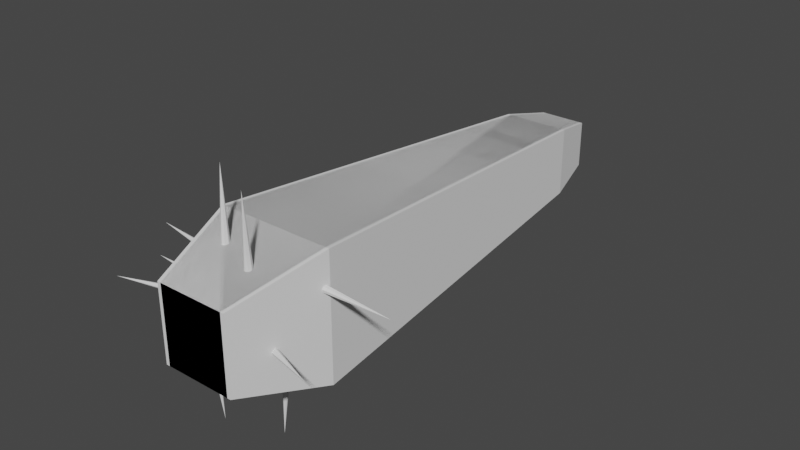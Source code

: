 # Source: clubs.blend  (saved by Blender 2.80.74; exported with 4.5.12 LTS)
import bpy
from mathutils import Matrix  # noqa: F401  (used for matrix-valued properties, if any)

bpy.ops.wm.read_factory_settings(use_empty=True)
scene = bpy.context.scene
scene.name = 'Scene'

# ---- collections
col_collection = bpy.data.collections.new('Collection'); scene.collection.children.link(col_collection)
col_collection_2_001 = bpy.data.collections.new('Collection 2.001'); scene.collection.children.link(col_collection_2_001)
col_collection_3 = bpy.data.collections.new('Collection 3'); scene.collection.children.link(col_collection_3)

# ---- world
world_world = bpy.data.worlds.new('World'); scene.world = world_world
world_world.use_nodes = True; world_world.node_tree.nodes.clear()
_N = world_world.node_tree.nodes; _L = world_world.node_tree.links
n0 = _N.new('ShaderNodeOutputWorld'); n0.name = 'World Output'; n0.location = (300, 300)
n1 = _N.new('ShaderNodeBackground'); n1.name = 'Background'; n1.location = (10, 300)
n1.inputs[0].default_value = (0.05088, 0.05088, 0.05088, 1.0)
_L.new(n1.outputs[0], n0.inputs[0])
n0.is_active_output = True
world_world.color = (0.05088, 0.05088, 0.05088)
world_world.use_sun_shadow = False
world_world.sun_shadow_jitter_overblur = 0.0

# ---- meshes
me_cube_005 = bpy.data.meshes.new('Cube.005')
me_cube_005.from_pydata([(-1.214, 1.0, -1.214), (-1.993, 0.6543, -1.993), (-1.214, 1.0, 1.214), (-1.993, 0.6543, 1.993), (1.214, 1.0, -1.214), (1.993, 0.6543, -1.993), (1.993, 0.6543, 1.993), (1.214, 1.0, 1.214), (-1.122, -0.7965, -1.122), (-0.7626, -1.0, -0.7626), (-0.7626, -1.0, 0.7626), (-1.122, -0.7965, 1.122), (0.7626, -1.0, -0.7626), (1.122, -0.7965, -1.122), (1.122, -0.7965, 1.122), (0.7626, -1.0, 0.7626)], [], [(0, 2, 7, 4), (5, 6, 14, 13), (1, 5, 13, 8), (12, 15, 10, 9), (2, 0, 1, 3), (5, 1, 0, 4), (3, 6, 7, 2), (6, 5, 4, 7), (6, 3, 11, 14), (9, 10, 11, 8), (15, 12, 13, 14), (8, 13, 12, 9), (14, 11, 10, 15), (8, 11, 3, 1)])
_uv = me_cube_005.uv_layers.new(name='UVMap')
_uv.uv.foreach_set('vector', [0.3979, 0.2729, 0.6021, 0.2729, 0.6021, 0.4771, 0.3979, 0.4771, 0.375, 0.5432, 0.625, 0.5432, 0.625, 0.7246, 0.375, 0.7246, 0.125, 0.5432, 0.375, 0.5432, 0.375, 0.7246, 0.125, 0.7246, 0.4047, 0.7797, 0.5953, 0.7797, 0.5953, 0.9703, 0.4047, 0.9703, 0.6021, 0.2729, 0.3979, 0.2729, 0.375, 0.2068, 0.625, 0.2068, 0.375, 0.5432, 0.125, 0.5432, 0.1479, 0.5, 0.3521, 0.5, 0.875, 0.5432, 0.625, 0.5432, 0.6479, 0.5, 0.8521, 0.5, 0.625, 0.5432, 0.375, 0.5432, 0.3979, 0.4771, 0.6021, 0.4771, 0.625, 0.5432, 0.875, 0.5432, 0.875, 0.7246, 0.625, 0.7246, 0.4047, 0.9703, 0.5953, 0.9703, 0.625, 1.0, 0.375, 1.0, 0.5953, 0.7797, 0.4047, 0.7797, 0.375, 0.7246, 0.625, 0.7246, 0.125, 0.7246, 0.375, 0.7246, 0.3453, 0.75, 0.1547, 0.75, 0.625, 0.7246, 0.875, 0.7246, 0.8453, 0.75, 0.6547, 0.75, 0.375, 0.02544, 0.625, 0.02544, 0.625, 0.2068, 0.375, 0.2068])
me_cube_005.use_remesh_preserve_volume = False
me_cube_005.use_remesh_preserve_attributes = False
me_cube_005.use_mirror_vertex_groups = False
me_cube_005.update()
me_cone = bpy.data.meshes.new('Cone')
me_cone.from_pydata([(0.0, -0.1156, -1.0), (-0.08175, -0.08175, -1.0), (-0.1156, 3.404e-07, -1.0), (-0.08175, 0.08175, -1.0), (3.767e-08, 0.1156, -1.0), (0.08175, 0.08175, -1.0), (0.0, 0.0, 1.0), (0.1156, 2.375e-07, -1.0), (0.08175, -0.08175, -1.0)], [], [(6, 5, 4), (0, 1, 2, 3, 4, 5, 7, 8), (6, 8, 7), (3, 6, 4), (6, 7, 5), (2, 6, 3), (6, 0, 8), (1, 0, 6), (1, 6, 2)])
_uv = me_cone.uv_layers.new(name='UVMap')
_uv.uv.foreach_set('vector', [0.25, 0.25, 0.08029, 0.08029, 0.25, 0.01, 0.75, 0.49, 0.9197, 0.4197, 0.99, 0.25, 0.9197, 0.08029, 0.75, 0.01, 0.5803, 0.08029, 0.51, 0.25, 0.5803, 0.4197, 0.25, 0.25, 0.08029, 0.4197, 0.01, 0.25, 0.4197, 0.08029, 0.25, 0.25, 0.75, 0.01, 0.25, 0.25, 0.51, 0.25, 0.08029, 0.08029, 0.49, 0.25, 0.25, 0.25, 0.9197, 0.08029, 0.25, 0.25, 0.25, 0.49, 0.08029, 0.4197, 0.9197, 0.4197, 0.25, 0.49, 0.25, 0.25, 0.4197, 0.4197, 0.25, 0.25, 0.99, 0.25])
me_cone.use_remesh_preserve_volume = False
me_cone.use_remesh_preserve_attributes = False
me_cone.use_mirror_vertex_groups = False
me_cone.update()
me_cone_001 = bpy.data.meshes.new('Cone.001')
me_cone_001.from_pydata([(0.0, -0.1156, -1.0), (-0.08175, -0.08175, -1.0), (-0.1156, 3.404e-07, -1.0), (-0.08175, 0.08175, -1.0), (3.767e-08, 0.1156, -1.0), (0.08175, 0.08175, -1.0), (0.0, 0.0, 1.0), (0.1156, 2.375e-07, -1.0), (0.08175, -0.08175, -1.0)], [], [(6, 5, 4), (0, 1, 2, 3, 4, 5, 7, 8), (6, 8, 7), (3, 6, 4), (6, 7, 5), (2, 6, 3), (6, 0, 8), (1, 0, 6), (1, 6, 2)])
_uv = me_cone_001.uv_layers.new(name='UVMap')
_uv.uv.foreach_set('vector', [0.25, 0.25, 0.08029, 0.08029, 0.25, 0.01, 0.75, 0.49, 0.9197, 0.4197, 0.99, 0.25, 0.9197, 0.08029, 0.75, 0.01, 0.5803, 0.08029, 0.51, 0.25, 0.5803, 0.4197, 0.25, 0.25, 0.08029, 0.4197, 0.01, 0.25, 0.4197, 0.08029, 0.25, 0.25, 0.75, 0.01, 0.25, 0.25, 0.51, 0.25, 0.08029, 0.08029, 0.49, 0.25, 0.25, 0.25, 0.9197, 0.08029, 0.25, 0.25, 0.25, 0.49, 0.08029, 0.4197, 0.9197, 0.4197, 0.25, 0.49, 0.25, 0.25, 0.4197, 0.4197, 0.25, 0.25, 0.99, 0.25])
me_cone_001.use_remesh_preserve_volume = False
me_cone_001.use_remesh_preserve_attributes = False
me_cone_001.use_mirror_vertex_groups = False
me_cone_001.update()
me_cone_002 = bpy.data.meshes.new('Cone.002')
me_cone_002.from_pydata([(0.0, -0.1156, -1.0), (-0.08175, -0.08175, -1.0), (-0.1156, 3.404e-07, -1.0), (-0.08175, 0.08175, -1.0), (3.767e-08, 0.1156, -1.0), (0.08175, 0.08175, -1.0), (0.0, 0.0, 1.0), (0.1156, 2.375e-07, -1.0), (0.08175, -0.08175, -1.0)], [], [(6, 5, 4), (0, 1, 2, 3, 4, 5, 7, 8), (6, 8, 7), (3, 6, 4), (6, 7, 5), (2, 6, 3), (6, 0, 8), (1, 0, 6), (1, 6, 2)])
_uv = me_cone_002.uv_layers.new(name='UVMap')
_uv.uv.foreach_set('vector', [0.25, 0.25, 0.08029, 0.08029, 0.25, 0.01, 0.75, 0.49, 0.9197, 0.4197, 0.99, 0.25, 0.9197, 0.08029, 0.75, 0.01, 0.5803, 0.08029, 0.51, 0.25, 0.5803, 0.4197, 0.25, 0.25, 0.08029, 0.4197, 0.01, 0.25, 0.4197, 0.08029, 0.25, 0.25, 0.75, 0.01, 0.25, 0.25, 0.51, 0.25, 0.08029, 0.08029, 0.49, 0.25, 0.25, 0.25, 0.9197, 0.08029, 0.25, 0.25, 0.25, 0.49, 0.08029, 0.4197, 0.9197, 0.4197, 0.25, 0.49, 0.25, 0.25, 0.4197, 0.4197, 0.25, 0.25, 0.99, 0.25])
me_cone_002.use_remesh_preserve_volume = False
me_cone_002.use_remesh_preserve_attributes = False
me_cone_002.use_mirror_vertex_groups = False
me_cone_002.update()
me_cone_003 = bpy.data.meshes.new('Cone.003')
me_cone_003.from_pydata([(0.0, -0.1156, -1.0), (-0.08175, -0.08175, -1.0), (-0.1156, 3.404e-07, -1.0), (-0.08175, 0.08175, -1.0), (3.767e-08, 0.1156, -1.0), (0.08175, 0.08175, -1.0), (0.0, 0.0, 1.0), (0.1156, 2.375e-07, -1.0), (0.08175, -0.08175, -1.0)], [], [(6, 5, 4), (0, 1, 2, 3, 4, 5, 7, 8), (6, 8, 7), (3, 6, 4), (6, 7, 5), (2, 6, 3), (6, 0, 8), (1, 0, 6), (1, 6, 2)])
_uv = me_cone_003.uv_layers.new(name='UVMap')
_uv.uv.foreach_set('vector', [0.25, 0.25, 0.08029, 0.08029, 0.25, 0.01, 0.75, 0.49, 0.9197, 0.4197, 0.99, 0.25, 0.9197, 0.08029, 0.75, 0.01, 0.5803, 0.08029, 0.51, 0.25, 0.5803, 0.4197, 0.25, 0.25, 0.08029, 0.4197, 0.01, 0.25, 0.4197, 0.08029, 0.25, 0.25, 0.75, 0.01, 0.25, 0.25, 0.51, 0.25, 0.08029, 0.08029, 0.49, 0.25, 0.25, 0.25, 0.9197, 0.08029, 0.25, 0.25, 0.25, 0.49, 0.08029, 0.4197, 0.9197, 0.4197, 0.25, 0.49, 0.25, 0.25, 0.4197, 0.4197, 0.25, 0.25, 0.99, 0.25])
me_cone_003.use_remesh_preserve_volume = False
me_cone_003.use_remesh_preserve_attributes = False
me_cone_003.use_mirror_vertex_groups = False
me_cone_003.update()
me_cone_004 = bpy.data.meshes.new('Cone.004')
me_cone_004.from_pydata([(0.0, -0.1156, -1.0), (-0.08175, -0.08175, -1.0), (-0.1156, 3.404e-07, -1.0), (-0.08175, 0.08175, -1.0), (3.767e-08, 0.1156, -1.0), (0.08175, 0.08175, -1.0), (0.0, 0.0, 1.0), (0.1156, 2.375e-07, -1.0), (0.08175, -0.08175, -1.0)], [], [(6, 5, 4), (0, 1, 2, 3, 4, 5, 7, 8), (6, 8, 7), (3, 6, 4), (6, 7, 5), (2, 6, 3), (6, 0, 8), (1, 0, 6), (1, 6, 2)])
_uv = me_cone_004.uv_layers.new(name='UVMap')
_uv.uv.foreach_set('vector', [0.25, 0.25, 0.08029, 0.08029, 0.25, 0.01, 0.75, 0.49, 0.9197, 0.4197, 0.99, 0.25, 0.9197, 0.08029, 0.75, 0.01, 0.5803, 0.08029, 0.51, 0.25, 0.5803, 0.4197, 0.25, 0.25, 0.08029, 0.4197, 0.01, 0.25, 0.4197, 0.08029, 0.25, 0.25, 0.75, 0.01, 0.25, 0.25, 0.51, 0.25, 0.08029, 0.08029, 0.49, 0.25, 0.25, 0.25, 0.9197, 0.08029, 0.25, 0.25, 0.25, 0.49, 0.08029, 0.4197, 0.9197, 0.4197, 0.25, 0.49, 0.25, 0.25, 0.4197, 0.4197, 0.25, 0.25, 0.99, 0.25])
me_cone_004.use_remesh_preserve_volume = False
me_cone_004.use_remesh_preserve_attributes = False
me_cone_004.use_mirror_vertex_groups = False
me_cone_004.update()
me_cone_005 = bpy.data.meshes.new('Cone.005')
me_cone_005.from_pydata([(0.0, -0.1156, -1.0), (-0.08175, -0.08175, -1.0), (-0.1156, 3.404e-07, -1.0), (-0.08175, 0.08175, -1.0), (3.767e-08, 0.1156, -1.0), (0.08175, 0.08175, -1.0), (0.0, 0.0, 1.0), (0.1156, 2.375e-07, -1.0), (0.08175, -0.08175, -1.0)], [], [(6, 5, 4), (0, 1, 2, 3, 4, 5, 7, 8), (6, 8, 7), (3, 6, 4), (6, 7, 5), (2, 6, 3), (6, 0, 8), (1, 0, 6), (1, 6, 2)])
_uv = me_cone_005.uv_layers.new(name='UVMap')
_uv.uv.foreach_set('vector', [0.25, 0.25, 0.08029, 0.08029, 0.25, 0.01, 0.75, 0.49, 0.9197, 0.4197, 0.99, 0.25, 0.9197, 0.08029, 0.75, 0.01, 0.5803, 0.08029, 0.51, 0.25, 0.5803, 0.4197, 0.25, 0.25, 0.08029, 0.4197, 0.01, 0.25, 0.4197, 0.08029, 0.25, 0.25, 0.75, 0.01, 0.25, 0.25, 0.51, 0.25, 0.08029, 0.08029, 0.49, 0.25, 0.25, 0.25, 0.9197, 0.08029, 0.25, 0.25, 0.25, 0.49, 0.08029, 0.4197, 0.9197, 0.4197, 0.25, 0.49, 0.25, 0.25, 0.4197, 0.4197, 0.25, 0.25, 0.99, 0.25])
me_cone_005.use_remesh_preserve_volume = False
me_cone_005.use_remesh_preserve_attributes = False
me_cone_005.use_mirror_vertex_groups = False
me_cone_005.update()
me_cone_006 = bpy.data.meshes.new('Cone.006')
me_cone_006.from_pydata([(0.0, -0.1156, -1.0), (-0.08175, -0.08175, -1.0), (-0.1156, 3.404e-07, -1.0), (-0.08175, 0.08175, -1.0), (3.767e-08, 0.1156, -1.0), (0.08175, 0.08175, -1.0), (0.0, 0.0, 1.0), (0.1156, 2.375e-07, -1.0), (0.08175, -0.08175, -1.0)], [], [(6, 5, 4), (0, 1, 2, 3, 4, 5, 7, 8), (6, 8, 7), (3, 6, 4), (6, 7, 5), (2, 6, 3), (6, 0, 8), (1, 0, 6), (1, 6, 2)])
_uv = me_cone_006.uv_layers.new(name='UVMap')
_uv.uv.foreach_set('vector', [0.25, 0.25, 0.08029, 0.08029, 0.25, 0.01, 0.75, 0.49, 0.9197, 0.4197, 0.99, 0.25, 0.9197, 0.08029, 0.75, 0.01, 0.5803, 0.08029, 0.51, 0.25, 0.5803, 0.4197, 0.25, 0.25, 0.08029, 0.4197, 0.01, 0.25, 0.4197, 0.08029, 0.25, 0.25, 0.75, 0.01, 0.25, 0.25, 0.51, 0.25, 0.08029, 0.08029, 0.49, 0.25, 0.25, 0.25, 0.9197, 0.08029, 0.25, 0.25, 0.25, 0.49, 0.08029, 0.4197, 0.9197, 0.4197, 0.25, 0.49, 0.25, 0.25, 0.4197, 0.4197, 0.25, 0.25, 0.99, 0.25])
me_cone_006.use_remesh_preserve_volume = False
me_cone_006.use_remesh_preserve_attributes = False
me_cone_006.use_mirror_vertex_groups = False
me_cone_006.update()
me_cone_007 = bpy.data.meshes.new('Cone.007')
me_cone_007.from_pydata([(0.0, -0.1156, -1.0), (-0.08175, -0.08175, -1.0), (-0.1156, 3.404e-07, -1.0), (-0.08175, 0.08175, -1.0), (3.767e-08, 0.1156, -1.0), (0.08175, 0.08175, -1.0), (0.0, 0.0, 1.0), (0.1156, 2.375e-07, -1.0), (0.08175, -0.08175, -1.0)], [], [(6, 5, 4), (0, 1, 2, 3, 4, 5, 7, 8), (6, 8, 7), (3, 6, 4), (6, 7, 5), (2, 6, 3), (6, 0, 8), (1, 0, 6), (1, 6, 2)])
_uv = me_cone_007.uv_layers.new(name='UVMap')
_uv.uv.foreach_set('vector', [0.25, 0.25, 0.08029, 0.08029, 0.25, 0.01, 0.75, 0.49, 0.9197, 0.4197, 0.99, 0.25, 0.9197, 0.08029, 0.75, 0.01, 0.5803, 0.08029, 0.51, 0.25, 0.5803, 0.4197, 0.25, 0.25, 0.08029, 0.4197, 0.01, 0.25, 0.4197, 0.08029, 0.25, 0.25, 0.75, 0.01, 0.25, 0.25, 0.51, 0.25, 0.08029, 0.08029, 0.49, 0.25, 0.25, 0.25, 0.9197, 0.08029, 0.25, 0.25, 0.25, 0.49, 0.08029, 0.4197, 0.9197, 0.4197, 0.25, 0.49, 0.25, 0.25, 0.4197, 0.4197, 0.25, 0.25, 0.99, 0.25])
me_cone_007.use_remesh_preserve_volume = False
me_cone_007.use_remesh_preserve_attributes = False
me_cone_007.use_mirror_vertex_groups = False
me_cone_007.update()
me_cone_008 = bpy.data.meshes.new('Cone.008')
me_cone_008.from_pydata([(0.0, -0.1156, -1.0), (-0.08175, -0.08175, -1.0), (-0.1156, 3.404e-07, -1.0), (-0.08175, 0.08175, -1.0), (3.767e-08, 0.1156, -1.0), (0.08175, 0.08175, -1.0), (0.0, 0.0, 1.0), (0.1156, 2.375e-07, -1.0), (0.08175, -0.08175, -1.0)], [], [(6, 5, 4), (0, 1, 2, 3, 4, 5, 7, 8), (6, 8, 7), (3, 6, 4), (6, 7, 5), (2, 6, 3), (6, 0, 8), (1, 0, 6), (1, 6, 2)])
_uv = me_cone_008.uv_layers.new(name='UVMap')
_uv.uv.foreach_set('vector', [0.25, 0.25, 0.08029, 0.08029, 0.25, 0.01, 0.75, 0.49, 0.9197, 0.4197, 0.99, 0.25, 0.9197, 0.08029, 0.75, 0.01, 0.5803, 0.08029, 0.51, 0.25, 0.5803, 0.4197, 0.25, 0.25, 0.08029, 0.4197, 0.01, 0.25, 0.4197, 0.08029, 0.25, 0.25, 0.75, 0.01, 0.25, 0.25, 0.51, 0.25, 0.08029, 0.08029, 0.49, 0.25, 0.25, 0.25, 0.9197, 0.08029, 0.25, 0.25, 0.25, 0.49, 0.08029, 0.4197, 0.9197, 0.4197, 0.25, 0.49, 0.25, 0.25, 0.4197, 0.4197, 0.25, 0.25, 0.99, 0.25])
me_cone_008.use_remesh_preserve_volume = False
me_cone_008.use_remesh_preserve_attributes = False
me_cone_008.use_mirror_vertex_groups = False
me_cone_008.update()
me_cube_008 = bpy.data.meshes.new('Cube.008')
me_cube_008.from_pydata([(-1.214, 1.0, -1.214), (-1.993, 0.6543, -1.993), (-1.214, 1.0, 1.214), (-1.993, 0.6543, 1.993), (1.214, 1.0, -1.214), (1.993, 0.6543, -1.993), (1.993, 0.6543, 1.993), (1.214, 1.0, 1.214), (-1.122, -0.7965, -1.122), (-0.7626, -1.0, -0.7626), (-0.7626, -1.0, 0.7626), (-1.122, -0.7965, 1.122), (0.7626, -1.0, -0.7626), (1.122, -0.7965, -1.122), (1.122, -0.7965, 1.122), (0.7626, -1.0, 0.7626)], [], [(0, 2, 7, 4), (5, 6, 14, 13), (1, 5, 13, 8), (12, 15, 10, 9), (2, 0, 1, 3), (5, 1, 0, 4), (3, 6, 7, 2), (6, 5, 4, 7), (6, 3, 11, 14), (9, 10, 11, 8), (15, 12, 13, 14), (8, 13, 12, 9), (14, 11, 10, 15), (8, 11, 3, 1)])
_uv = me_cube_008.uv_layers.new(name='UVMap')
_uv.uv.foreach_set('vector', [0.3979, 0.2729, 0.6021, 0.2729, 0.6021, 0.4771, 0.3979, 0.4771, 0.375, 0.5432, 0.625, 0.5432, 0.625, 0.7246, 0.375, 0.7246, 0.125, 0.5432, 0.375, 0.5432, 0.375, 0.7246, 0.125, 0.7246, 0.4047, 0.7797, 0.5953, 0.7797, 0.5953, 0.9703, 0.4047, 0.9703, 0.6021, 0.2729, 0.3979, 0.2729, 0.375, 0.2068, 0.625, 0.2068, 0.375, 0.5432, 0.125, 0.5432, 0.1479, 0.5, 0.3521, 0.5, 0.875, 0.5432, 0.625, 0.5432, 0.6479, 0.5, 0.8521, 0.5, 0.625, 0.5432, 0.375, 0.5432, 0.3979, 0.4771, 0.6021, 0.4771, 0.625, 0.5432, 0.875, 0.5432, 0.875, 0.7246, 0.625, 0.7246, 0.4047, 0.9703, 0.5953, 0.9703, 0.625, 1.0, 0.375, 1.0, 0.5953, 0.7797, 0.4047, 0.7797, 0.375, 0.7246, 0.625, 0.7246, 0.125, 0.7246, 0.375, 0.7246, 0.3453, 0.75, 0.1547, 0.75, 0.625, 0.7246, 0.875, 0.7246, 0.8453, 0.75, 0.6547, 0.75, 0.375, 0.02544, 0.625, 0.02544, 0.625, 0.2068, 0.375, 0.2068])
me_cube_008.use_remesh_preserve_volume = False
me_cube_008.use_remesh_preserve_attributes = False
me_cube_008.use_mirror_vertex_groups = False
me_cube_008.update()
me_cube_010 = bpy.data.meshes.new('Cube.010')
me_cube_010.from_pydata([(-1.214, 1.0, -1.214), (-1.993, 0.6543, -1.993), (-1.214, 1.0, 1.214), (-1.993, 0.6543, 1.993), (1.214, 1.0, -1.214), (1.993, 0.6543, -1.993), (1.993, 0.6543, 1.993), (1.214, 1.0, 1.214), (-1.122, -0.7965, -1.122), (-0.7626, -1.0, -0.7626), (-0.7626, -1.0, 0.7626), (-1.122, -0.7965, 1.122), (0.7626, -1.0, -0.7626), (1.122, -0.7965, -1.122), (1.122, -0.7965, 1.122), (0.7626, -1.0, 0.7626)], [], [(0, 2, 7, 4), (5, 6, 14, 13), (1, 5, 13, 8), (12, 15, 10, 9), (2, 0, 1, 3), (5, 1, 0, 4), (3, 6, 7, 2), (6, 5, 4, 7), (6, 3, 11, 14), (9, 10, 11, 8), (15, 12, 13, 14), (8, 13, 12, 9), (14, 11, 10, 15), (8, 11, 3, 1)])
_uv = me_cube_010.uv_layers.new(name='UVMap')
_uv.uv.foreach_set('vector', [0.3979, 0.2729, 0.6021, 0.2729, 0.6021, 0.4771, 0.3979, 0.4771, 0.375, 0.5432, 0.625, 0.5432, 0.625, 0.7246, 0.375, 0.7246, 0.125, 0.5432, 0.375, 0.5432, 0.375, 0.7246, 0.125, 0.7246, 0.4047, 0.7797, 0.5953, 0.7797, 0.5953, 0.9703, 0.4047, 0.9703, 0.6021, 0.2729, 0.3979, 0.2729, 0.375, 0.2068, 0.625, 0.2068, 0.375, 0.5432, 0.125, 0.5432, 0.1479, 0.5, 0.3521, 0.5, 0.875, 0.5432, 0.625, 0.5432, 0.6479, 0.5, 0.8521, 0.5, 0.625, 0.5432, 0.375, 0.5432, 0.3979, 0.4771, 0.6021, 0.4771, 0.625, 0.5432, 0.875, 0.5432, 0.875, 0.7246, 0.625, 0.7246, 0.4047, 0.9703, 0.5953, 0.9703, 0.625, 1.0, 0.375, 1.0, 0.5953, 0.7797, 0.4047, 0.7797, 0.375, 0.7246, 0.625, 0.7246, 0.125, 0.7246, 0.375, 0.7246, 0.3453, 0.75, 0.1547, 0.75, 0.625, 0.7246, 0.875, 0.7246, 0.8453, 0.75, 0.6547, 0.75, 0.375, 0.02544, 0.625, 0.02544, 0.625, 0.2068, 0.375, 0.2068])
me_cube_010.use_remesh_preserve_volume = False
me_cube_010.use_remesh_preserve_attributes = False
me_cube_010.use_mirror_vertex_groups = False
me_cube_010.update()
me_cube_011 = bpy.data.meshes.new('Cube.011')
me_cube_011.from_pydata([(-1.0, -1.0, -1.0), (-1.0, -1.0, 1.0), (-1.0, 1.0, -1.0), (-1.0, 1.0, 1.0), (1.0, -1.0, -1.0), (1.0, -1.0, 1.0), (1.0, 1.0, -1.0), (1.0, 1.0, 1.0)], [], [(0, 1, 3, 2), (2, 3, 7, 6), (6, 7, 5, 4), (4, 5, 1, 0), (2, 6, 4, 0), (7, 3, 1, 5)])
_uv = me_cube_011.uv_layers.new(name='UVMap')
_uv.uv.foreach_set('vector', [0.375, 0.0, 0.625, 0.0, 0.625, 0.25, 0.375, 0.25, 0.375, 0.25, 0.625, 0.25, 0.625, 0.5, 0.375, 0.5, 0.375, 0.5, 0.625, 0.5, 0.625, 0.75, 0.375, 0.75, 0.375, 0.75, 0.625, 0.75, 0.625, 1.0, 0.375, 1.0, 0.125, 0.5, 0.375, 0.5, 0.375, 0.75, 0.125, 0.75, 0.625, 0.5, 0.875, 0.5, 0.875, 0.75, 0.625, 0.75])
me_cube_011.use_remesh_preserve_volume = False
me_cube_011.use_remesh_preserve_attributes = False
me_cube_011.use_mirror_vertex_groups = False
me_cube_011.update()
me_cube_012 = bpy.data.meshes.new('Cube.012')
me_cube_012.from_pydata([(-1.0, -1.0, -1.0), (-1.0, -1.0, 1.0), (-1.0, 1.0, -1.0), (-1.0, 1.0, 1.0), (1.0, -1.0, -1.0), (1.0, -1.0, 1.0), (1.0, 1.0, -1.0), (1.0, 1.0, 1.0), (-2.047, 3.233, -0.02908), (-2.047, 3.175, -0.02908), (-2.047, 3.175, 0.02908), (-2.047, 3.233, 0.02908)], [], [(3, 2, 8, 11), (2, 3, 7, 6), (6, 7, 5, 4), (4, 5, 1, 0), (2, 6, 4, 0), (7, 3, 1, 5), (9, 10, 11, 8), (0, 1, 10, 9), (1, 3, 11, 10), (2, 0, 9, 8)])
_uv = me_cube_012.uv_layers.new(name='UVMap')
_uv.uv.foreach_set('vector', [0.625, 0.25, 0.375, 0.25, 0.375, 0.25, 0.625, 0.25, 0.375, 0.25, 0.625, 0.25, 0.625, 0.5, 0.375, 0.5, 0.375, 0.5, 0.625, 0.5, 0.625, 0.75, 0.375, 0.75, 0.375, 0.75, 0.625, 0.75, 0.625, 1.0, 0.375, 1.0, 0.125, 0.5, 0.375, 0.5, 0.375, 0.75, 0.125, 0.75, 0.625, 0.5, 0.875, 0.5, 0.875, 0.75, 0.625, 0.75, 0.375, 0.0, 0.625, 0.0, 0.625, 0.25, 0.375, 0.25, 0.375, 1.0, 0.625, 1.0, 0.625, 1.0, 0.375, 1.0, 0.875, 0.75, 0.875, 0.5, 0.875, 0.5, 0.875, 0.75, 0.125, 0.5, 0.125, 0.75, 0.125, 0.75, 0.125, 0.5])
me_cube_012.use_remesh_preserve_volume = False
me_cube_012.use_remesh_preserve_attributes = False
me_cube_012.use_mirror_vertex_groups = False
me_cube_012.update()

# ---- objects
ob_club = bpy.data.objects.new('Club', me_cube_005)
ob_cone = bpy.data.objects.new('Cone', me_cone)
ob_cone_001 = bpy.data.objects.new('Cone.001', me_cone_001)
ob_cone_002 = bpy.data.objects.new('Cone.002', me_cone_002)
ob_cone_003 = bpy.data.objects.new('Cone.003', me_cone_003)
ob_cone_004 = bpy.data.objects.new('Cone.004', me_cone_004)
ob_cone_005 = bpy.data.objects.new('Cone.005', me_cone_005)
ob_cone_006 = bpy.data.objects.new('Cone.006', me_cone_006)
ob_cone_007 = bpy.data.objects.new('Cone.007', me_cone_007)
ob_cone_008 = bpy.data.objects.new('Cone.008', me_cone_008)
ob_club_001 = bpy.data.objects.new('Club.001', me_cube_008)
ob_club_003 = bpy.data.objects.new('Club.003', me_cube_010)
ob_cube_001 = bpy.data.objects.new('Cube.001', me_cube_011)
ob_cube_002 = bpy.data.objects.new('Cube.002', me_cube_012)

# ---- transforms, parenting, visibility, modifiers, constraints
ob_club.location = (0.03792, 0.0, 0.0)
ob_club.scale = (-0.09757, -0.8662, -0.1056)
ob_club.lineart.crease_threshold = 0.0
ob_cone.location = (-0.04085, -0.6747, 0.1965)
ob_cone.rotation_euler = (-0.0403, -0.03298, 0.0172)
ob_cone.scale = (0.2105, 0.2105, 0.2105)
ob_cone.lineart.crease_threshold = 0.0
ob_cone_001.location = (0.09521, -0.7215, 0.1911)
ob_cone_001.rotation_euler = (0.08257, 0.07101, -0.03167)
ob_cone_001.scale = (0.2105, 0.2105, 0.2105)
ob_cone_001.lineart.crease_threshold = 0.0
ob_cone_002.location = (-0.1467, -0.7287, 0.01032)
ob_cone_002.rotation_euler = (0.854, -1.38, -0.3981)
ob_cone_002.scale = (0.2105, 0.2105, 0.2105)
ob_cone_002.lineart.crease_threshold = 0.0
ob_cone_003.location = (-0.2362, -0.5804, -0.0567)
ob_cone_003.rotation_euler = (0.0, -1.473, 0.03499)
ob_cone_003.scale = (0.2105, 0.2105, 0.2105)
ob_cone_003.lineart.crease_threshold = 0.0
ob_cone_004.location = (0.1593, -0.7215, -0.0393)
ob_cone_004.rotation_euler = (-1.042, 1.397, -1.407)
ob_cone_004.scale = (0.2105, 0.2105, 0.2105)
ob_cone_004.lineart.crease_threshold = 0.0
ob_cone_005.location = (0.2253, -0.5804, 0.09666)
ob_cone_005.rotation_euler = (1.084, 1.802, 1.193)
ob_cone_005.scale = (0.2105, 0.2105, 0.2105)
ob_cone_005.lineart.crease_threshold = 0.0
ob_cone_006.location = (0.06863, -0.5868, -0.2423)
ob_cone_006.rotation_euler = (-0.0, 3.234, 0.0)
ob_cone_006.scale = (0.2105, 0.2105, 0.2105)
ob_cone_006.lineart.crease_threshold = 0.0
ob_cone_007.location = (-0.05878, -0.7296, -0.1642)
ob_cone_007.rotation_euler = (-0.06833, 3.121, -0.07369)
ob_cone_007.scale = (0.2105, 0.2105, 0.2105)
ob_cone_007.lineart.crease_threshold = 0.0
ob_cone_008.location = (-0.1467, -0.6252, 0.08639)
ob_cone_008.rotation_euler = (0.3482, -1.421, -0.367)
ob_cone_008.scale = (0.2105, 0.2105, 0.2105)
ob_cone_008.lineart.crease_threshold = 0.0
ob_club_001.location = (0.02638, 0.0, 0.0)
ob_club_001.scale = (-0.09757, -0.8662, -0.1056)
ob_club_001.lineart.crease_threshold = 0.0
ob_club_003.location = (0.04823, 0.0, 0.0)
ob_club_003.scale = (-0.05412, -0.8662, -0.05857)
ob_club_003.lineart.crease_threshold = 0.0
ob_cube_001.location = (0.04581, -0.5666, 0.0)
ob_cube_001.scale = (0.1427, 0.1427, 0.1427)
ob_cube_001.lineart.crease_threshold = 0.0
ob_cube_002.location = (-0.1418, -0.5666, 0.0)
ob_cube_002.scale = (0.0935, 0.04577, 0.04577)
ob_cube_002.lineart.crease_threshold = 0.0

# ---- collection membership
col_collection.objects.link(ob_club)
col_collection_2_001.objects.link(ob_cone)
col_collection_2_001.objects.link(ob_cone_001)
col_collection_2_001.objects.link(ob_cone_002)
col_collection_2_001.objects.link(ob_cone_003)
col_collection_2_001.objects.link(ob_cone_004)
col_collection_2_001.objects.link(ob_cone_005)
col_collection_2_001.objects.link(ob_cone_006)
col_collection_2_001.objects.link(ob_cone_007)
col_collection_2_001.objects.link(ob_cone_008)
col_collection_2_001.objects.link(ob_club_001)
col_collection_3.objects.link(ob_club_003)
col_collection_3.objects.link(ob_cube_001)
col_collection_3.objects.link(ob_cube_002)

# ---- scene / render settings (as saved in the file)
scene.frame_start = 1; scene.frame_end = 250; scene.frame_set(1)
scene.render.engine = 'BLENDER_EEVEE_NEXT'
scene.cycles.use_denoising = False
scene.cycles.samples = 128
scene.cycles.sampling_pattern = 'TABULATED_SOBOL'
scene.cycles.use_adaptive_sampling = False
scene.cycles.use_light_tree = False
scene.view_settings.view_transform = 'Filmic'
bpy.context.view_layer.update()

# ---- added for rendering (the .blend has no active camera and no usable light): camera, sun
cam_auto = bpy.data.cameras.new('AutoCamera')
cam_auto.lens = 50.0
cam_auto.sensor_width = 36.0
cam_auto.clip_end = 1000.0
ob_auto_camera = bpy.data.objects.new('AutoCamera', cam_auto)
scene.collection.objects.link(ob_auto_camera)
ob_auto_camera.location = (1.96461, -2.36368, 1.55297)
ob_auto_camera.rotation_euler = (1.09748, -7.21219e-08, 0.694738)
scene.camera = ob_auto_camera
light_auto_sun = bpy.data.lights.new('AutoSun', 'SUN')
light_auto_sun.energy = 3.0
light_auto_sun.angle = 0.0523599
ob_auto_sun = bpy.data.objects.new('AutoSun', light_auto_sun)
scene.collection.objects.link(ob_auto_sun)
ob_auto_sun.rotation_euler = (0.872665, 0.174533, 0.523599)
bpy.context.view_layer.update()
